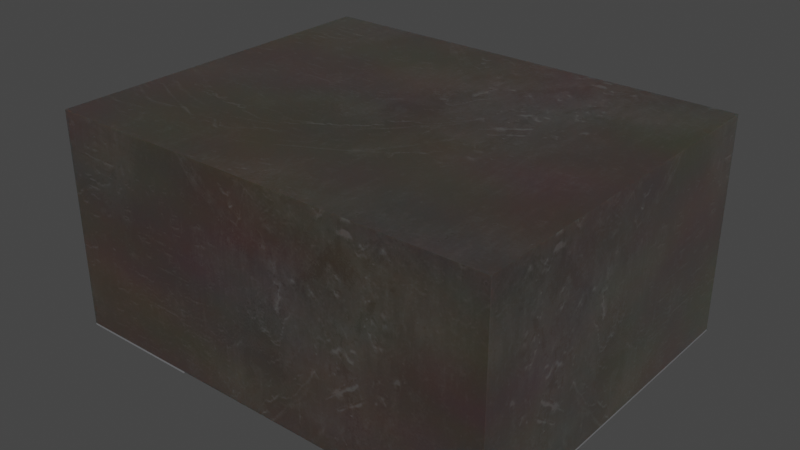 # Source: L_WE-MAIA-2512.blend  (saved by Blender 4.1.23; exported with 4.5.12 LTS)
import bpy
from mathutils import Matrix  # noqa: F401  (used for matrix-valued properties, if any)

bpy.ops.wm.read_factory_settings(use_empty=True)
scene = bpy.context.scene
scene.name = 'Scene'

# ---- collections
col_collection = bpy.data.collections.new('Collection'); scene.collection.children.link(col_collection)

# ---- images (referenced by path relative to the original .blend; pixels are not part of the script)
import os
ASSET_DIR = os.environ.get("B2B_ASSET_DIR", "")  # directory of the original .blend (textures are referenced by path, not embedded)
HERE = os.path.dirname(os.path.abspath(__file__))  # packed textures are extracted next to this script under _unpacked/

def load_image(name, relpath, width, height, colorspace="sRGB"):
    """Load a texture the original file referenced (path relative to the .blend, or extracted next to this script)."""
    p = next((c for c in (os.path.join(HERE, relpath), os.path.join(ASSET_DIR, relpath)) if relpath and os.path.exists(c)), "")
    if p:
        img = bpy.data.images.load(p, check_existing=True)
        img.name = name
    else:  # same state as the original file: an image datablock whose file is absent (Cycles renders it pink)
        img = bpy.data.images.new(name, width, height)
        img.source = "FILE"
        img.filepath = "//" + (relpath or name)
    img.colorspace_settings.name = colorspace
    return img
img_dark_brown_metal_roughness2_png = load_image('dark-brown-metal-roughness2.png', '_unpacked/dark-brown-metal-roughness2.b15d59e3.png', 2048, 2048, 'sRGB')

# ---- materials (node trees are filled in below, after node groups)
mat_inductor_ceramic_1 = bpy.data.materials.new('inductor_ceramic_1')
mat_inductor_ceramic_1.use_transparent_shadow = False
mat_inductor_ceramic_1.preview_render_type = 'CUBE'
mat_metal_pins = bpy.data.materials.new('metal_pins')
mat_metal_pins.use_transparent_shadow = False
mat_metal_pins.preview_render_type = 'CUBE'

# ---- material node trees
mat_inductor_ceramic_1.use_nodes = True; mat_inductor_ceramic_1.node_tree.nodes.clear()
_N = mat_inductor_ceramic_1.node_tree.nodes; _L = mat_inductor_ceramic_1.node_tree.links
n0 = _N.new('ShaderNodeOutputMaterial'); n0.name = 'Material Output'; n0.location = (635, 307)
n1 = _N.new('ShaderNodeMixShader'); n1.name = 'Mix Shader'; n1.location = (468, 286)
n1.inputs[0].default_value = 0.475
n2 = _N.new('ShaderNodeTexCoord'); n2.name = 'Texture Coordinate'; n2.location = (-799, 39)
n3 = _N.new('ShaderNodeTexImage'); n3.name = 'Image Texture'; n3.location = (-359, 61)
n3.image = img_dark_brown_metal_roughness2_png
n4 = _N.new('ShaderNodeBsdfPrincipled'); n4.name = 'Principled BSDF'; n4.location = (161, 293)
n4.distribution = 'GGX'
n4.subsurface_method = 'BURLEY'
n4.inputs[1].default_value = 0.8273
n4.inputs[2].default_value = 0.493
n4.inputs[3].default_value = 1.45
n4.inputs[8].default_value = 1.0
n4.inputs[13].default_value = 1.0
n4.inputs[14].default_value = (0.9862, 0.9859, 0.989, 1.0)
n4.inputs[20].default_value = 0.35
n4.inputs[24].default_value = 0.1464
n4.inputs[27].default_value = (0.0, 0.0, 0.0, 1.0)
n4.inputs[28].default_value = 1.0
n5 = _N.new('ShaderNodeMapping'); n5.name = 'Mapping'; n5.location = (-579, 163)
n5.vector_type = 'TEXTURE'
n5.inputs[3].default_value = (3.0, 3.0, 3.0)
n6 = _N.new('ShaderNodeTexNoise'); n6.name = 'Noise Texture'; n6.location = (-344, 313)
n6.inputs[2].default_value = 2.5
n7 = _N.new('ShaderNodeMix'); n7.name = 'Mix'; n7.location = (-172, 457)
n7.data_type = 'RGBA'
n7.blend_type = 'OVERLAY'
n8 = _N.new('ShaderNodeRGB'); n8.name = 'RGB'; n8.location = (-490, 418)
n8.outputs[0].default_value = (0.25, 0.1872, 0.146, 1.0)
n9 = _N.new('ShaderNodeMix'); n9.name = 'Mix.001'; n9.location = (-9, 173)
n9.data_type = 'RGBA'
n9.inputs[7].default_value = (0.8, 0.8, 0.8, 1.0)
_L.new(n1.outputs[0], n0.inputs[0])
_L.new(n4.outputs[0], n1.inputs[1])
_L.new(n5.outputs[0], n3.inputs[0])
_L.new(n2.outputs[2], n5.inputs[0])
_L.new(n8.outputs[0], n7.inputs[6])
_L.new(n6.outputs[1], n7.inputs[7])
_L.new(n7.outputs[2], n9.inputs[6])
_L.new(n3.outputs[0], n9.inputs[0])
_L.new(n3.outputs[0], n4.inputs[10])
_L.new(n9.outputs[2], n4.inputs[0])
n0.is_active_output = True
mat_metal_pins.use_nodes = True; mat_metal_pins.node_tree.nodes.clear()
_N = mat_metal_pins.node_tree.nodes; _L = mat_metal_pins.node_tree.links
n0 = _N.new('ShaderNodeMapping'); n0.name = 'Mapping'; n0.location = (-1447, -91)
n0.inputs[3].default_value = (4.8, 1.2, 1.1)
n1 = _N.new('ShaderNodeBsdfPrincipled'); n1.name = 'Principled BSDF'; n1.location = (-560, 254)
n1.distribution = 'GGX'
n1.subsurface_method = 'BURLEY'
n1.inputs[1].default_value = 0.7818
n1.inputs[2].default_value = 0.2886
n1.inputs[3].default_value = 1.45
n1.inputs[13].default_value = 0.0
n1.inputs[27].default_value = (0.0, 0.0, 0.0, 1.0)
n1.inputs[28].default_value = 1.0
n2 = _N.new('ShaderNodeOutputMaterial'); n2.name = 'Material Output.002'; n2.location = (-205, 253)
n2.width = 213
n3 = _N.new('ShaderNodeTexNoise'); n3.name = 'Noise Texture.002'; n3.location = (-1228, -73)
n3.inputs[2].default_value = 0.1
n3.inputs[3].default_value = 7.0
n3.inputs[4].default_value = 0.6
n3.inputs[8].default_value = 0.4
n4 = _N.new('ShaderNodeTexCoord'); n4.name = 'Texture Coordinate'; n4.location = (-1636, -116)
n5 = _N.new('ShaderNodeMix'); n5.name = 'Mix.001'; n5.location = (-921, 45)
n5.data_type = 'RGBA'
n5.inputs[6].default_value = (0.9398, 0.9547, 1.0, 1.0)
n5.inputs[7].default_value = (0.13, 0.1259, 0.1359, 1.0)
n6 = _N.new('ShaderNodeBump'); n6.name = 'Bump.001'; n6.location = (-1001, -227)
n6.inputs[0].default_value = 0.05
n6.inputs[1].default_value = 0.01
n6.inputs[2].default_value = 1.0
_L.new(n1.outputs[0], n2.inputs[0])
_L.new(n3.outputs[0], n6.inputs[3])
_L.new(n0.outputs[0], n3.inputs[0])
_L.new(n3.outputs[0], n5.inputs[0])
_L.new(n4.outputs[3], n0.inputs[0])
_L.new(n5.outputs[2], n1.inputs[0])
_L.new(n6.outputs[0], n1.inputs[5])
n2.is_active_output = True

# ---- world
world_world = bpy.data.worlds.new('World'); scene.world = world_world
world_world.use_nodes = True; world_world.node_tree.nodes.clear()
_N = world_world.node_tree.nodes; _L = world_world.node_tree.links
n0 = _N.new('ShaderNodeOutputWorld'); n0.name = 'World Output'; n0.location = (300, 300)
n1 = _N.new('ShaderNodeBackground'); n1.name = 'Background'; n1.location = (10, 300)
n1.inputs[0].default_value = (0.05088, 0.05088, 0.05088, 1.0)
_L.new(n1.outputs[0], n0.inputs[0])
n0.is_active_output = True
world_world.color = (0.05088, 0.05088, 0.05088)
world_world.use_sun_shadow = False
world_world.sun_shadow_jitter_overblur = 0.0

# ---- meshes
me_shape_9_indexedfaceset_001 = bpy.data.meshes.new('SHAPE_9_IndexedFaceSet.001')
me_shape_9_indexedfaceset_001.from_pydata([(-0.4921, 0.3937, -0.4724), (0.4921, -0.3937, -0.4724), (-0.4921, -0.3937, -0.4724), (0.4921, 0.3937, -0.4724), (0.4921, -0.3937, 0.003858), (0.4921, 0.3937, 0.003858), (0.4921, 0.3937, -7.88e-05), (-0.4921, 0.3937, -7.88e-05), (-0.4921, 0.3937, 0.003858), (0.4921, 0.3937, -7.88e-05), (-0.4921, -0.3937, -7.88e-05), (-0.4921, 0.3937, -7.88e-05), (-0.4921, -0.3937, 0.003858), (0.4921, -0.3937, -7.88e-05), (-0.2165, -0.3937, 0.003858), (-0.4921, -0.3937, -7.88e-05), (-0.2165, 0.3937, 0.003937), (0.2165, -0.3937, 0.003858), (0.2165, 0.3937, 0.003858), (0.4921, -0.3937, -7.88e-05), (0.2165, 0.3937, -7.88e-05), (0.2165, -0.3937, -7.88e-05), (-0.2165, 0.3937, -1.192e-07), (-0.2165, -0.3937, -7.88e-05), (-0.4921, -0.3937, -7.88e-05), (-0.4921, 0.3937, -7.88e-05), (0.4921, 0.3937, -7.88e-05), (0.4921, -0.3937, -7.88e-05)], [], [(3, 2, 1), (3, 0, 2), (6, 3, 1), (6, 1, 19), (19, 1, 2, 10, 15, 13), (11, 7, 0, 3, 6, 9), (0, 7, 10), (0, 10, 2), (15, 11, 9, 13), (23, 24, 12, 14), (25, 22, 16, 8), (26, 27, 4, 5), (20, 26, 5, 18), (5, 17, 18), (5, 4, 17), (8, 14, 12), (8, 16, 14), (25, 23, 22), (25, 24, 23), (26, 21, 27), (26, 20, 21), (21, 20, 18, 17), (27, 21, 17, 4), (24, 25, 8, 12), (22, 23, 14, 16)])
me_shape_9_indexedfaceset_001.polygons.foreach_set('use_smooth', [True] * 25)
me_shape_9_indexedfaceset_001.polygons.foreach_set('material_index', [0, 0, 0, 0, 0, 0, 0, 0, 0, 1, 1, 1, 1, 1, 1, 1, 1, 1, 1, 1, 1, 1, 1, 1, 1])
_k = set([(0, 2), (0, 3), (0, 7), (1, 2), (1, 3), (1, 19), (2, 10), (3, 6), (4, 5), (4, 17), (4, 27), (5, 18), (5, 26), (8, 12), (8, 16), (8, 25), (9, 11), (12, 14), (12, 24), (13, 15), (14, 16), (14, 23), (16, 22), (17, 18), (17, 21), (18, 20), (20, 21), (20, 26), (21, 27), (22, 23), (22, 25), (23, 24), (24, 25), (26, 27)])
me_shape_9_indexedfaceset_001.attributes.new('sharp_edge', 'BOOLEAN', 'EDGE').data.foreach_set('value', [ (min(e.vertices), max(e.vertices)) in _k for e in me_shape_9_indexedfaceset_001.edges])
_uv = me_shape_9_indexedfaceset_001.uv_layers.new(name='UVMap')
_uv.uv.foreach_set('vector', [1.0, 0.9, 2.682e-07, 0.1, 1.0, 0.1, 1.0, 0.9, 2.682e-07, 0.9, 2.682e-07, 0.1, 0.9, 0.5883, 0.9, 0.1084, 0.1, 0.1084, 0.9, 0.5883, 0.1, 0.1084, 0.1, 0.5883, 1.0, 0.5883, 1.0, 0.1084, 2.682e-07, 0.1084, 2.384e-07, 0.5883, 2.086e-07, 0.5883, 1.0, 0.5883, 2.384e-07, 0.5883, 2.682e-07, 0.5883, 2.682e-07, 0.1084, 1.0, 0.1084, 1.0, 0.5883, 1.0, 0.5883, 0.9, 0.1084, 0.9, 0.5883, 0.1, 0.5883, 0.9, 0.1084, 0.1, 0.5883, 0.1, 0.1084, 2.086e-07, 0.1, 2.384e-07, 0.9, 1.0, 0.9, 1.0, 0.1, 0.28, 0.5883, 2.384e-07, 0.5883, -5.96e-08, 0.5923, 0.28, 0.5923, 2.682e-07, 0.5883, 0.28, 0.5884, 0.28, 0.5924, 0.0, 0.5923, 0.9, 0.5883, 0.1, 0.5883, 0.1, 0.5923, 0.9, 0.5923, 0.72, 0.5883, 1.0, 0.5883, 1.0, 0.5923, 0.72, 0.5923, 1.0, 0.9, 0.72, 0.1, 0.72, 0.9, 1.0, 0.9, 1.0, 0.1, 0.72, 0.1, 0.0, 0.9, 0.28, 0.1, -5.96e-08, 0.1, 0.0, 0.9, 0.28, 0.9, 0.28, 0.1, 2.682e-07, 0.9, 0.28, 0.1, 0.28, 0.9, 2.682e-07, 0.9, 2.384e-07, 0.1, 0.28, 0.1, 1.0, 0.9, 0.72, 0.1, 1.0, 0.1, 1.0, 0.9, 0.72, 0.9, 0.72, 0.1, 0.1, 0.5883, 0.9, 0.5883, 0.9, 0.5923, 0.1, 0.5923, 1.0, 0.5883, 0.72, 0.5883, 0.72, 0.5923, 1.0, 0.5923, 0.1, 0.5883, 0.9, 0.5883, 0.9, 0.5923, 0.1, 0.5923, 0.9, 0.5884, 0.1, 0.5883, 0.1, 0.5923, 0.9, 0.5924])
me_shape_9_indexedfaceset_001.materials.append(mat_inductor_ceramic_1)
me_shape_9_indexedfaceset_001.materials.append(mat_metal_pins)
me_shape_9_indexedfaceset_001.update()
me_shape_9_indexedfaceset_001.normals_split_custom_set([tuple(v) for v in zip(*[iter([0.0, 0.0, 1.0, 0.0, 0.0, 1.0, 0.0, 0.0, 1.0, 0.0, 0.0, 1.0, 0.0, 0.0, 1.0, 0.0, 0.0, 1.0, -1.0, 0.0, 0.0, -1.0, 0.0, 0.0, -1.0, 0.0, 0.0, -1.0, 0.0, 0.0, -1.0, 0.0, 0.0, -1.0, 0.0, 0.0, 0.0, 1.0, 1.282e-07, 0.0, 1.0, 1.282e-07, 0.0, 1.0, 1.282e-07, 0.0, 1.0, 1.282e-07, 0.0, 1.0, 1.282e-07, 0.0, 1.0, 1.282e-07, 0.0, -1.0, 3.886e-08, 0.0, -1.0, 3.886e-08, 0.0, -1.0, 3.886e-08, 0.0, -1.0, 3.886e-08, 0.0, -1.0, 3.886e-08, 0.0, -1.0, 3.886e-08, 1.0, 0.0, 2.17e-08, 1.0, 0.0, 0.0, 1.0, 0.0, 4.139e-08, 1.0, 0.0, 2.17e-08, 1.0, 0.0, 4.139e-08, 1.0, 0.0, 6.309e-08, 0.0, 0.0, -1.0, 0.0, 0.0, -1.0, 0.0, 0.0, -1.0, 0.0, 0.0, -1.0, 0.0, 1.0, 2.06e-05, 0.0, 1.0, 2.06e-05, 0.0, 1.0, 2.06e-05, 0.0, 1.0, 2.06e-05, 6.483e-09, -1.0, -2.747e-05, 6.483e-09, -1.0, -2.747e-05, 6.483e-09, -1.0, -2.747e-05, 6.483e-09, -1.0, -2.747e-05, -1.0, 0.0, -6.813e-05, -1.0, 0.0, -6.813e-05, -1.0, 0.0, -6.813e-05, -1.0, 0.0, -6.813e-05, 0.0, -1.0, -3.433e-05, 0.0, -1.0, -3.433e-05, 0.0, -1.0, -3.433e-05, 0.0, -1.0, -3.433e-05, 0.0, 0.0, -1.0, 0.0, 0.0, -1.0, 0.0, 0.0, -1.0, 0.0, 0.0, -1.0, 0.0, 0.0, -1.0, 0.0, 0.0, -1.0, 0.0002243, 7.851e-05, -1.0, 6.119e-05, 2.142e-05, -1.0, 0.0, 0.0, -1.0, 0.0002243, 7.851e-05, -1.0, 0.0002855, 9.992e-05, -1.0, 6.119e-05, 2.142e-05, -1.0, -0.0002243, -7.851e-05, 1.0, -6.119e-05, -2.142e-05, 1.0, -0.0002855, -9.992e-05, 1.0, -0.0002243, -7.851e-05, 1.0, 0.0, 0.0, 1.0, -6.119e-05, -2.142e-05, 1.0, 0.0, 0.0, 1.0, 0.0, 0.0, 1.0, 0.0, 0.0, 1.0, 0.0, 0.0, 1.0, 0.0, 0.0, 1.0, 0.0, 0.0, 1.0, 1.0, -3.755e-08, 7.191e-05, 1.0, -3.755e-08, 7.191e-05, 1.0, -3.755e-08, 7.191e-05, 1.0, -3.755e-08, 7.191e-05, 0.0, 1.0, 2.747e-05, 0.0, 1.0, 2.747e-05, 0.0, 1.0, 2.747e-05, 0.0, 1.0, 2.747e-05, 1.0, -7.511e-08, 6.813e-05, 1.0, -7.511e-08, 6.813e-05, 1.0, -7.511e-08, 6.813e-05, 1.0, -7.511e-08, 6.813e-05, -1.0, 0.0, -7.191e-05, -1.0, 0.0, -7.191e-05, -1.0, 0.0, -7.191e-05, -1.0, 0.0, -7.191e-05])] * 3)])

# ---- objects
ob_shape_9_indexedfaceset = bpy.data.objects.new('SHAPE_9_IndexedFaceSet', me_shape_9_indexedfaceset_001)

# ---- transforms, parenting, visibility, modifiers, constraints
ob_shape_9_indexedfaceset.location = (0.0, 0.0, 0.0)
ob_shape_9_indexedfaceset.rotation_euler = (3.142, 0.0, -0.0)
ob_shape_9_indexedfaceset.scale = (2.54, 2.54, 2.54)

# ---- collection membership
col_collection.objects.link(ob_shape_9_indexedfaceset)

# ---- scene / render settings (as saved in the file)
scene.frame_start = 1; scene.frame_end = 250; scene.frame_set(1)
scene.render.engine = 'BLENDER_EEVEE_NEXT'
scene.cycles.sampling_pattern = 'TABULATED_SOBOL'
scene.cycles.use_light_tree = False
scene.eevee.ray_tracing_options.trace_max_roughness = 0.0
scene.view_settings.view_transform = 'Filmic'
bpy.context.view_layer.update()

# ---- added for rendering (the .blend has no active camera and no usable light): camera, sun
cam_auto = bpy.data.cameras.new('AutoCamera')
cam_auto.lens = 50.0
cam_auto.sensor_width = 36.0
cam_auto.clip_end = 1000.0
ob_auto_camera = bpy.data.objects.new('AutoCamera', cam_auto)
scene.collection.objects.link(ob_auto_camera)
ob_auto_camera.location = (3.16666, -3.79999, 3.12833)
ob_auto_camera.rotation_euler = (1.09748, -7.21219e-08, 0.694738)
scene.camera = ob_auto_camera
light_auto_sun = bpy.data.lights.new('AutoSun', 'SUN')
light_auto_sun.energy = 3.0
light_auto_sun.angle = 0.0523599
ob_auto_sun = bpy.data.objects.new('AutoSun', light_auto_sun)
scene.collection.objects.link(ob_auto_sun)
ob_auto_sun.rotation_euler = (0.872665, 0.174533, 0.523599)
bpy.context.view_layer.update()
